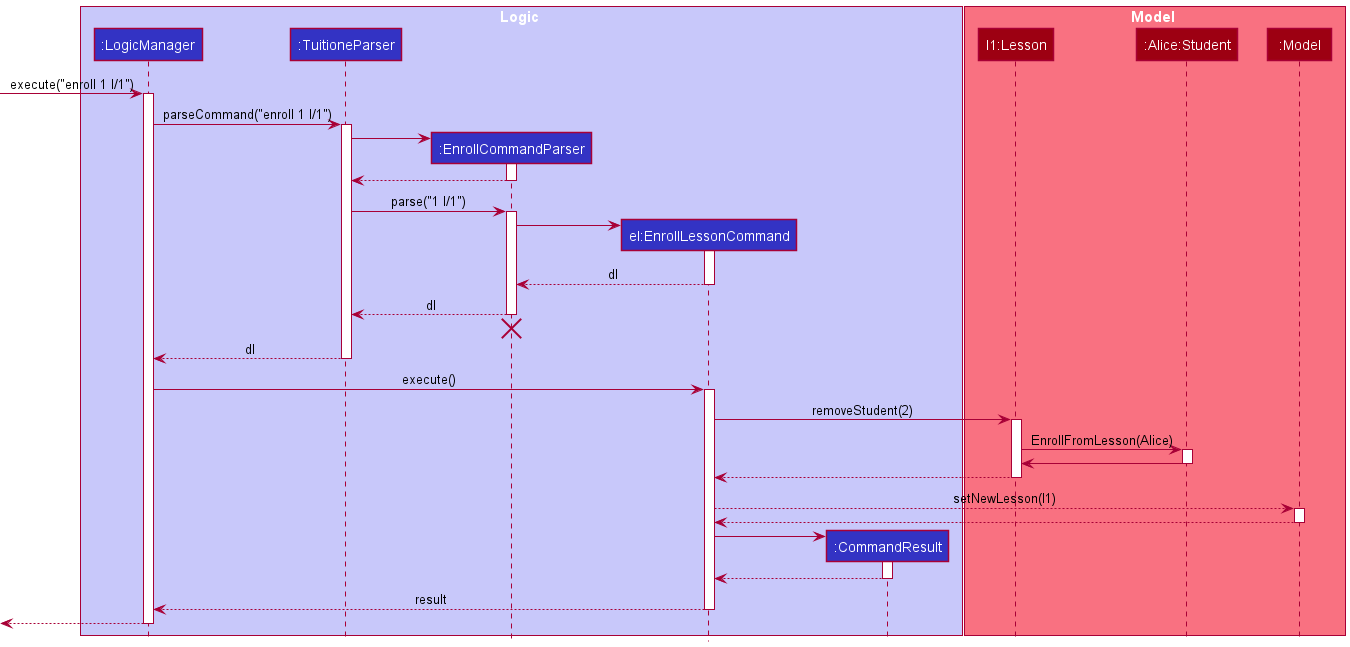

The diagram above was rendered by PlantUML. Its source (embedded in the PNG):
@startuml
!include style.puml

box Logic LOGIC_COLOR_T1
participant ":LogicManager" as LogicManager LOGIC_COLOR
participant ":TuitioneParser" as TuitioneParser LOGIC_COLOR
participant ":EnrollCommandParser" as EnrollCommandParser LOGIC_COLOR
participant "el:EnrollLessonCommand" as EnrollLessonCommand LOGIC_COLOR
participant ":CommandResult" as CommandResult LOGIC_COLOR
end box

box Model MODEL_COLOR_T1
participant "l1:Lesson" as Lesson MODEL_COLOR
participant ":Alice:Student" as Student MODEL_COLOR
participant ":Model" as Model MODEL_COLOR



end box

[-> LogicManager : execute("enroll 1 l/1")
activate LogicManager

LogicManager -> TuitioneParser : parseCommand("enroll 1 l/1")
activate TuitioneParser

create EnrollCommandParser
TuitioneParser -> EnrollCommandParser

activate EnrollCommandParser
EnrollCommandParser --> TuitioneParser
deactivate EnrollCommandParser

TuitioneParser -> EnrollCommandParser : parse("1 l/1")
activate EnrollCommandParser

create EnrollLessonCommand
EnrollCommandParser -> EnrollLessonCommand :
activate EnrollLessonCommand

EnrollLessonCommand --> EnrollCommandParser : dl
deactivate EnrollLessonCommand

EnrollCommandParser --> TuitioneParser : dl
deactivate EnrollCommandParser
'Hidden arrow to position the destroy marker below the end of the activation bar.
EnrollCommandParser -[hidden]-> TuitioneParser
destroy EnrollCommandParser

TuitioneParser --> LogicManager  : dl
deactivate TuitioneParser

LogicManager -> EnrollLessonCommand : execute()
activate EnrollLessonCommand

EnrollLessonCommand -> Lesson : removeStudent(2)
activate Lesson

Lesson -> Student : EnrollFromLesson(Alice)
activate Student

Student -> Lesson
deactivate Student

Lesson --> EnrollLessonCommand
deactivate Lesson

EnrollLessonCommand --> Model : setNewLesson(l1)
activate Model

Model --> EnrollLessonCommand
deactivate Model

create CommandResult
EnrollLessonCommand -> CommandResult
activate CommandResult

CommandResult --> EnrollLessonCommand
deactivate CommandResult

EnrollLessonCommand --> LogicManager : result
deactivate EnrollLessonCommand

[<--LogicManager
deactivate LogicManager

@enduml